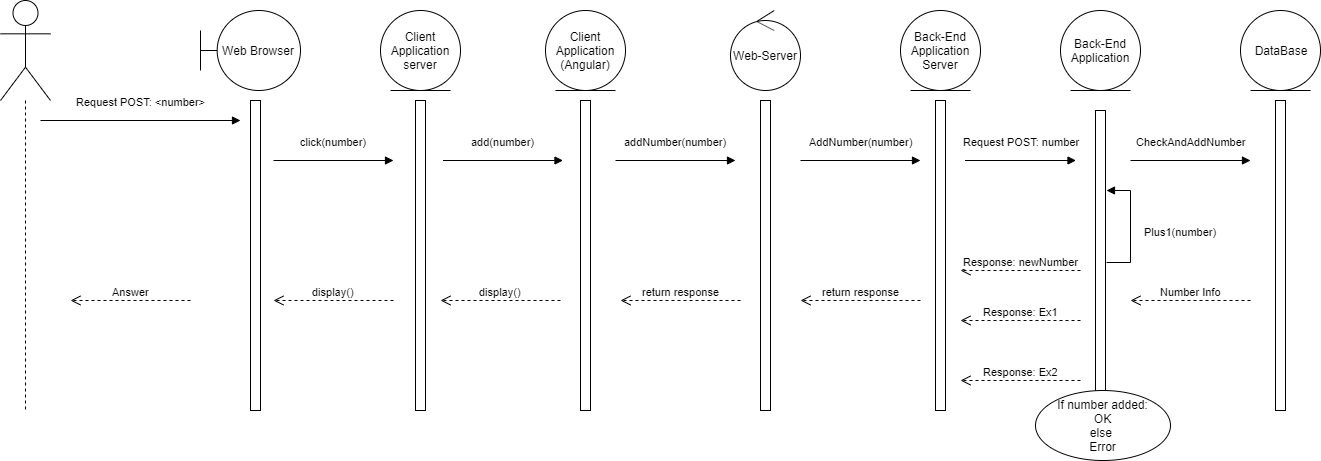

The diagram above was exported from draw.io. Its source (the exported page's mxGraphModel, read from the mxfile embedded in the PNG):
<mxGraphModel dx="1422" dy="753" grid="1" gridSize="10" guides="1" tooltips="1" connect="1" arrows="1" fold="1" page="1" pageScale="1" pageWidth="827" pageHeight="1169" math="0" shadow="0">
  <root>
    <mxCell id="jC7-YCRfgJFHg-LEgr2X-0" />
    <mxCell id="jC7-YCRfgJFHg-LEgr2X-1" parent="jC7-YCRfgJFHg-LEgr2X-0" />
    <mxCell id="VpyilleUnWboehNXmvBM-3" value="" style="shape=umlLifeline;participant=umlActor;perimeter=lifelinePerimeter;whiteSpace=wrap;html=1;container=1;collapsible=0;recursiveResize=0;verticalAlign=top;spacingTop=36;labelBackgroundColor=#ffffff;outlineConnect=0;size=100;" vertex="1" parent="jC7-YCRfgJFHg-LEgr2X-1">
      <mxGeometry x="20" y="210" width="50" height="410" as="geometry" />
    </mxCell>
    <mxCell id="VpyilleUnWboehNXmvBM-4" value="" style="html=1;points=[];perimeter=orthogonalPerimeter;" vertex="1" parent="jC7-YCRfgJFHg-LEgr2X-1">
      <mxGeometry x="270" y="310" width="10" height="310" as="geometry" />
    </mxCell>
    <mxCell id="VpyilleUnWboehNXmvBM-5" value="Web Browser" style="shape=umlBoundary;whiteSpace=wrap;html=1;" vertex="1" parent="jC7-YCRfgJFHg-LEgr2X-1">
      <mxGeometry x="220" y="220" width="100" height="80" as="geometry" />
    </mxCell>
    <mxCell id="VpyilleUnWboehNXmvBM-7" value="Request POST: &amp;lt;number&amp;gt;" style="html=1;verticalAlign=bottom;endArrow=block;" edge="1" parent="jC7-YCRfgJFHg-LEgr2X-1">
      <mxGeometry y="10" width="80" relative="1" as="geometry">
        <mxPoint x="60" y="330" as="sourcePoint" />
        <mxPoint x="260" y="330" as="targetPoint" />
        <mxPoint as="offset" />
      </mxGeometry>
    </mxCell>
    <mxCell id="bBd5cD_TSYBUZ-yC3am5-0" value="Client Application server" style="ellipse;shape=umlEntity;whiteSpace=wrap;html=1;" vertex="1" parent="jC7-YCRfgJFHg-LEgr2X-1">
      <mxGeometry x="400" y="220" width="80" height="80" as="geometry" />
    </mxCell>
    <mxCell id="fjUi7IIgtcuO0Ubfu5Eo-0" value="" style="html=1;points=[];perimeter=orthogonalPerimeter;" vertex="1" parent="jC7-YCRfgJFHg-LEgr2X-1">
      <mxGeometry x="435" y="310" width="10" height="310" as="geometry" />
    </mxCell>
    <mxCell id="qzBKeBgb4xP0dcKnXgv7-0" value="Client Application&lt;br&gt;(Angular)" style="ellipse;shape=umlEntity;whiteSpace=wrap;html=1;" vertex="1" parent="jC7-YCRfgJFHg-LEgr2X-1">
      <mxGeometry x="565" y="220" width="80" height="80" as="geometry" />
    </mxCell>
    <mxCell id="qzBKeBgb4xP0dcKnXgv7-1" value="" style="html=1;points=[];perimeter=orthogonalPerimeter;" vertex="1" parent="jC7-YCRfgJFHg-LEgr2X-1">
      <mxGeometry x="600" y="310" width="10" height="310" as="geometry" />
    </mxCell>
    <mxCell id="qzBKeBgb4xP0dcKnXgv7-3" value="click(number)" style="html=1;verticalAlign=bottom;endArrow=block;" edge="1" parent="jC7-YCRfgJFHg-LEgr2X-1">
      <mxGeometry y="10" width="80" relative="1" as="geometry">
        <mxPoint x="293" y="370" as="sourcePoint" />
        <mxPoint x="413" y="370" as="targetPoint" />
        <mxPoint as="offset" />
      </mxGeometry>
    </mxCell>
    <mxCell id="qzBKeBgb4xP0dcKnXgv7-4" value="Web-Server" style="ellipse;shape=umlControl;whiteSpace=wrap;html=1;" vertex="1" parent="jC7-YCRfgJFHg-LEgr2X-1">
      <mxGeometry x="750" y="220" width="70" height="80" as="geometry" />
    </mxCell>
    <mxCell id="qzBKeBgb4xP0dcKnXgv7-5" value="" style="html=1;points=[];perimeter=orthogonalPerimeter;" vertex="1" parent="jC7-YCRfgJFHg-LEgr2X-1">
      <mxGeometry x="780" y="310" width="10" height="310" as="geometry" />
    </mxCell>
    <mxCell id="glMS-sXgCyqkvF5dxU4K-0" value="addNumber(number)" style="html=1;verticalAlign=bottom;endArrow=block;" edge="1" parent="jC7-YCRfgJFHg-LEgr2X-1">
      <mxGeometry y="10" width="80" relative="1" as="geometry">
        <mxPoint x="635" y="370" as="sourcePoint" />
        <mxPoint x="755" y="370" as="targetPoint" />
        <mxPoint as="offset" />
      </mxGeometry>
    </mxCell>
    <mxCell id="glMS-sXgCyqkvF5dxU4K-1" value="Back-End Application Server" style="ellipse;shape=umlEntity;whiteSpace=wrap;html=1;" vertex="1" parent="jC7-YCRfgJFHg-LEgr2X-1">
      <mxGeometry x="920" y="220" width="80" height="80" as="geometry" />
    </mxCell>
    <mxCell id="glMS-sXgCyqkvF5dxU4K-2" value="" style="html=1;points=[];perimeter=orthogonalPerimeter;" vertex="1" parent="jC7-YCRfgJFHg-LEgr2X-1">
      <mxGeometry x="955" y="310" width="10" height="310" as="geometry" />
    </mxCell>
    <mxCell id="uULVrgpRz8_XWgoloyp0-0" value="AddNumber(number)" style="html=1;verticalAlign=bottom;endArrow=block;" edge="1" parent="jC7-YCRfgJFHg-LEgr2X-1">
      <mxGeometry y="10" width="80" relative="1" as="geometry">
        <mxPoint x="820" y="370" as="sourcePoint" />
        <mxPoint x="940" y="370" as="targetPoint" />
        <mxPoint as="offset" />
      </mxGeometry>
    </mxCell>
    <mxCell id="uULVrgpRz8_XWgoloyp0-1" value="Back-End Application" style="ellipse;shape=umlEntity;whiteSpace=wrap;html=1;" vertex="1" parent="jC7-YCRfgJFHg-LEgr2X-1">
      <mxGeometry x="1080" y="220" width="80" height="80" as="geometry" />
    </mxCell>
    <mxCell id="uULVrgpRz8_XWgoloyp0-3" value="DataBase" style="ellipse;shape=umlEntity;whiteSpace=wrap;html=1;" vertex="1" parent="jC7-YCRfgJFHg-LEgr2X-1">
      <mxGeometry x="1260" y="220" width="80" height="80" as="geometry" />
    </mxCell>
    <mxCell id="uULVrgpRz8_XWgoloyp0-4" value="" style="html=1;points=[];perimeter=orthogonalPerimeter;" vertex="1" parent="jC7-YCRfgJFHg-LEgr2X-1">
      <mxGeometry x="1295" y="310" width="10" height="310" as="geometry" />
    </mxCell>
    <mxCell id="uULVrgpRz8_XWgoloyp0-6" value="CheckAndAddNumber" style="html=1;verticalAlign=bottom;endArrow=block;" edge="1" parent="jC7-YCRfgJFHg-LEgr2X-1">
      <mxGeometry y="10" width="80" relative="1" as="geometry">
        <mxPoint x="1150" y="370" as="sourcePoint" />
        <mxPoint x="1270" y="370" as="targetPoint" />
        <mxPoint as="offset" />
      </mxGeometry>
    </mxCell>
    <mxCell id="uULVrgpRz8_XWgoloyp0-7" value="Request POST: number" style="html=1;verticalAlign=bottom;endArrow=block;" edge="1" parent="jC7-YCRfgJFHg-LEgr2X-1">
      <mxGeometry y="10" width="80" relative="1" as="geometry">
        <mxPoint x="984.5" y="370" as="sourcePoint" />
        <mxPoint x="1095.5" y="370" as="targetPoint" />
        <mxPoint as="offset" />
      </mxGeometry>
    </mxCell>
    <mxCell id="uULVrgpRz8_XWgoloyp0-9" value="add(number)" style="html=1;verticalAlign=bottom;endArrow=block;" edge="1" parent="jC7-YCRfgJFHg-LEgr2X-1">
      <mxGeometry y="10" width="80" relative="1" as="geometry">
        <mxPoint x="462.5" y="370" as="sourcePoint" />
        <mxPoint x="582.5" y="370" as="targetPoint" />
        <mxPoint as="offset" />
      </mxGeometry>
    </mxCell>
    <mxCell id="uULVrgpRz8_XWgoloyp0-11" value="Number Info" style="html=1;verticalAlign=bottom;endArrow=open;dashed=1;endSize=8;" edge="1" parent="jC7-YCRfgJFHg-LEgr2X-1">
      <mxGeometry relative="1" as="geometry">
        <mxPoint x="1270" y="510" as="sourcePoint" />
        <mxPoint x="1150" y="510" as="targetPoint" />
      </mxGeometry>
    </mxCell>
    <mxCell id="uULVrgpRz8_XWgoloyp0-12" value="" style="html=1;points=[];perimeter=orthogonalPerimeter;" vertex="1" parent="jC7-YCRfgJFHg-LEgr2X-1">
      <mxGeometry x="1115" y="320" width="10" height="300" as="geometry" />
    </mxCell>
    <mxCell id="uULVrgpRz8_XWgoloyp0-13" value="Plus1(number)" style="edgeStyle=orthogonalEdgeStyle;html=1;align=left;spacingLeft=2;endArrow=block;rounded=0;" edge="1" parent="jC7-YCRfgJFHg-LEgr2X-1">
      <mxGeometry x="-0.0847" y="-10" relative="1" as="geometry">
        <mxPoint x="1126" y="472" as="sourcePoint" />
        <Array as="points">
          <mxPoint x="1150" y="472" />
          <mxPoint x="1150" y="400" />
        </Array>
        <mxPoint x="1126" y="400" as="targetPoint" />
        <mxPoint as="offset" />
      </mxGeometry>
    </mxCell>
    <mxCell id="uULVrgpRz8_XWgoloyp0-14" value="Response: newNumber" style="html=1;verticalAlign=bottom;endArrow=open;dashed=1;endSize=8;" edge="1" parent="jC7-YCRfgJFHg-LEgr2X-1">
      <mxGeometry relative="1" as="geometry">
        <mxPoint x="1100" y="480" as="sourcePoint" />
        <mxPoint x="980" y="480" as="targetPoint" />
      </mxGeometry>
    </mxCell>
    <mxCell id="uULVrgpRz8_XWgoloyp0-16" value="return response" style="html=1;verticalAlign=bottom;endArrow=open;dashed=1;endSize=8;" edge="1" parent="jC7-YCRfgJFHg-LEgr2X-1">
      <mxGeometry relative="1" as="geometry">
        <mxPoint x="940" y="510" as="sourcePoint" />
        <mxPoint x="820" y="510" as="targetPoint" />
      </mxGeometry>
    </mxCell>
    <mxCell id="uULVrgpRz8_XWgoloyp0-17" value="return response" style="html=1;verticalAlign=bottom;endArrow=open;dashed=1;endSize=8;" edge="1" parent="jC7-YCRfgJFHg-LEgr2X-1">
      <mxGeometry relative="1" as="geometry">
        <mxPoint x="760" y="510" as="sourcePoint" />
        <mxPoint x="640" y="510" as="targetPoint" />
      </mxGeometry>
    </mxCell>
    <mxCell id="uULVrgpRz8_XWgoloyp0-18" value="display()" style="html=1;verticalAlign=bottom;endArrow=open;dashed=1;endSize=8;" edge="1" parent="jC7-YCRfgJFHg-LEgr2X-1">
      <mxGeometry relative="1" as="geometry">
        <mxPoint x="580" y="510" as="sourcePoint" />
        <mxPoint x="460" y="510" as="targetPoint" />
      </mxGeometry>
    </mxCell>
    <mxCell id="uULVrgpRz8_XWgoloyp0-19" value="display()" style="html=1;verticalAlign=bottom;endArrow=open;dashed=1;endSize=8;" edge="1" parent="jC7-YCRfgJFHg-LEgr2X-1">
      <mxGeometry relative="1" as="geometry">
        <mxPoint x="413" y="510" as="sourcePoint" />
        <mxPoint x="293" y="510" as="targetPoint" />
      </mxGeometry>
    </mxCell>
    <mxCell id="uULVrgpRz8_XWgoloyp0-20" value="Answer" style="html=1;verticalAlign=bottom;endArrow=open;dashed=1;endSize=8;" edge="1" parent="jC7-YCRfgJFHg-LEgr2X-1">
      <mxGeometry relative="1" as="geometry">
        <mxPoint x="210" y="510" as="sourcePoint" />
        <mxPoint x="90" y="510" as="targetPoint" />
      </mxGeometry>
    </mxCell>
    <mxCell id="uULVrgpRz8_XWgoloyp0-21" value="Response: Ex1" style="html=1;verticalAlign=bottom;endArrow=open;dashed=1;endSize=8;" edge="1" parent="jC7-YCRfgJFHg-LEgr2X-1">
      <mxGeometry relative="1" as="geometry">
        <mxPoint x="1100" y="530" as="sourcePoint" />
        <mxPoint x="980" y="530" as="targetPoint" />
      </mxGeometry>
    </mxCell>
    <mxCell id="uULVrgpRz8_XWgoloyp0-22" value="Response: Ex2" style="html=1;verticalAlign=bottom;endArrow=open;dashed=1;endSize=8;" edge="1" parent="jC7-YCRfgJFHg-LEgr2X-1">
      <mxGeometry relative="1" as="geometry">
        <mxPoint x="1100" y="590" as="sourcePoint" />
        <mxPoint x="980" y="590" as="targetPoint" />
      </mxGeometry>
    </mxCell>
    <mxCell id="uULVrgpRz8_XWgoloyp0-23" value="If number added:&lt;br&gt;OK&lt;br&gt;else&amp;nbsp;&lt;br&gt;Error" style="ellipse;whiteSpace=wrap;html=1;" vertex="1" parent="jC7-YCRfgJFHg-LEgr2X-1">
      <mxGeometry x="1055" y="600" width="135" height="70" as="geometry" />
    </mxCell>
  </root>
</mxGraphModel>